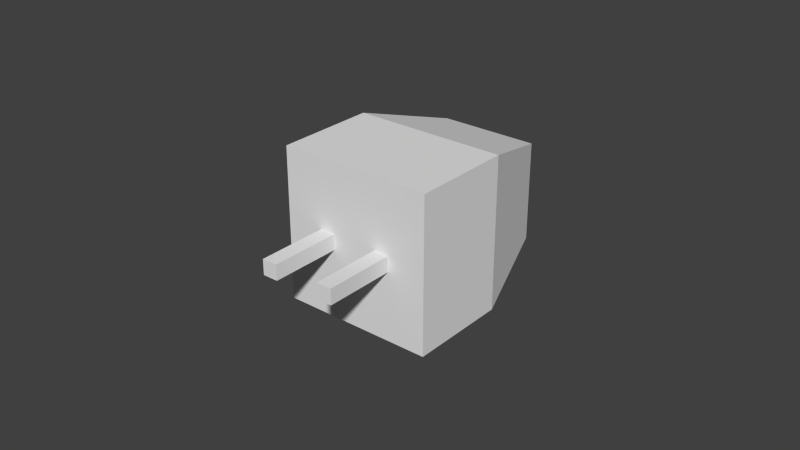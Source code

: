 # Source: sauger_prototype_v01_plug.blend  (saved by Blender 2.75.0; exported with 4.5.12 LTS)
import bpy
from mathutils import Matrix  # noqa: F401  (used for matrix-valued properties, if any)

bpy.ops.wm.read_factory_settings(use_empty=True)
scene = bpy.context.scene
scene.name = 'Scene'

# ---- collections
col_collection_1 = bpy.data.collections.new('Collection 1'); scene.collection.children.link(col_collection_1)

# ---- materials (node trees are filled in below, after node groups)
mat_vacc_surface = bpy.data.materials.new('vacc_surface')
mat_vacc_surface.alpha_threshold = 0.0
mat_vacc_surface.use_transparent_shadow = False
mat_vacc_surface.roughness = 0.5

# ---- material node trees

# ---- world
world_world = bpy.data.worlds.new('World'); scene.world = world_world
world_world.color = (0.05088, 0.05088, 0.05088)
world_world.use_sun_shadow = False
world_world.sun_shadow_jitter_overblur = 0.0
world_world.cycles.sampling_method = 'MANUAL'
world_world.cycles.sample_map_resolution = 256

# ---- meshes
me_pins = bpy.data.meshes.new('pins')
me_pins.from_pydata([(-0.035, 0.0307, -0.025), (-0.035, 0.0307, 0.025), (-0.02617, 0.06112, -0.01617), (-0.02617, 0.06112, 0.01617), (0.015, 0.0307, -0.025), (0.015, 0.0307, 0.025), (0.006169, 0.06112, -0.01617), (0.006169, 0.06112, 0.01617), (-0.035, -0.00208, -0.025), (-0.035, -0.00208, 0.025), (0.015, -0.00208, 0.025), (0.015, -0.00208, -0.025), (-0.0025, -0.025, -0.0025), (-0.0025, -0.025, 0.0025), (-0.0025, 0.025, -0.0025), (-0.0025, 0.025, 0.0025), (0.0025, -0.025, -0.0025), (0.0025, -0.025, 0.0025), (0.0025, 0.025, -0.0025), (0.0025, 0.025, 0.0025), (-0.0225, -0.025, -0.0025), (-0.0225, -0.025, 0.0025), (-0.0225, 0.025, -0.0025), (-0.0225, 0.025, 0.0025), (-0.0175, -0.025, -0.0025), (-0.0175, -0.025, 0.0025), (-0.0175, 0.025, -0.0025), (-0.0175, 0.025, 0.0025)], [], [(1, 3, 2, 0), (3, 7, 6, 2), (7, 5, 4, 6), (1, 0, 8, 9), (0, 2, 6, 4), (5, 7, 3, 1), (10, 9, 8, 11), (0, 4, 11, 8), (5, 1, 9, 10), (4, 5, 10, 11), (13, 15, 14, 12), (15, 19, 18, 14), (19, 17, 16, 18), (17, 13, 12, 16), (12, 14, 18, 16), (17, 19, 15, 13), (21, 23, 22, 20), (23, 27, 26, 22), (27, 25, 24, 26), (25, 21, 20, 24), (20, 22, 26, 24), (25, 27, 23, 21)])
me_pins.materials.append(mat_vacc_surface)
me_pins.use_remesh_preserve_volume = False
me_pins.use_remesh_preserve_attributes = False
me_pins.use_mirror_vertex_groups = False
me_pins.update()

# ---- objects
ob_plug = bpy.data.objects.new('plug', me_pins)

# ---- transforms, parenting, visibility, modifiers, constraints
ob_plug.location = (0.0, 0.0, 0.0)
ob_plug.lineart.crease_threshold = 0.0

# ---- collection membership
col_collection_1.objects.link(ob_plug)

# ---- scene / render settings (as saved in the file)
scene.frame_start = 1; scene.frame_end = 250; scene.frame_set(1)
scene.render.engine = 'BLENDER_EEVEE_NEXT'
scene.render.resolution_percentage = 50
scene.render.dither_intensity = 0.0
scene.cycles.use_denoising = False
scene.cycles.samples = 10
scene.cycles.sampling_pattern = 'TABULATED_SOBOL'
scene.cycles.light_sampling_threshold = 0.0
scene.cycles.use_adaptive_sampling = False
scene.cycles.use_light_tree = False
scene.cycles.blur_glossy = 0.0
scene.cycles.pixel_filter_type = 'GAUSSIAN'
scene.cycles.sample_clamp_indirect = 0.0
scene.view_settings.view_transform = 'Standard'
bpy.context.view_layer.update()

# ---- added for rendering (the .blend has no active camera and no usable light): camera, sun
cam_auto = bpy.data.cameras.new('AutoCamera')
cam_auto.lens = 50.0
cam_auto.sensor_width = 36.0
cam_auto.clip_end = 1000.0
ob_auto_camera = bpy.data.objects.new('AutoCamera', cam_auto)
scene.collection.objects.link(ob_auto_camera)
ob_auto_camera.location = (0.175045, -0.203994, 0.148036)
ob_auto_camera.rotation_euler = (1.09748, -7.21219e-08, 0.694738)
scene.camera = ob_auto_camera
light_auto_sun = bpy.data.lights.new('AutoSun', 'SUN')
light_auto_sun.energy = 3.0
light_auto_sun.angle = 0.0523599
ob_auto_sun = bpy.data.objects.new('AutoSun', light_auto_sun)
scene.collection.objects.link(ob_auto_sun)
ob_auto_sun.rotation_euler = (0.872665, 0.174533, 0.523599)
bpy.context.view_layer.update()
